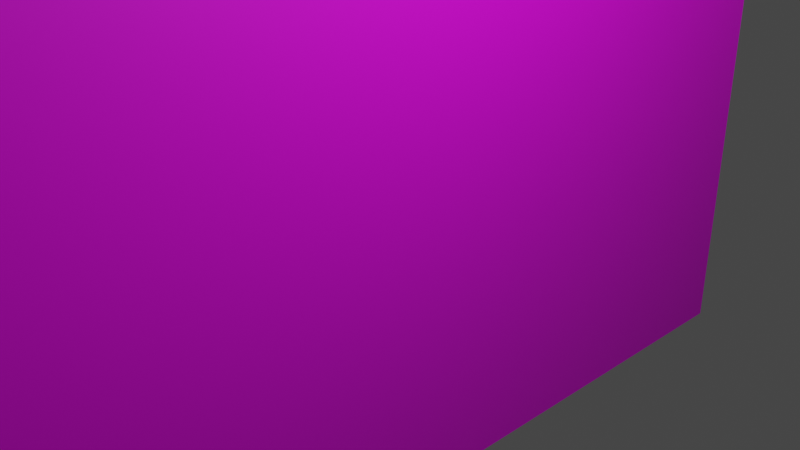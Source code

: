 # Source: poster3.blend  (saved by Blender 2.81.16; exported with 4.5.12 LTS)
import bpy
from mathutils import Matrix  # noqa: F401  (used for matrix-valued properties, if any)

bpy.ops.wm.read_factory_settings(use_empty=True)
scene = bpy.context.scene
scene.name = 'Scene'

# ---- collections
col_collection = bpy.data.collections.new('Collection'); scene.collection.children.link(col_collection)

# ---- images (referenced by path relative to the original .blend; pixels are not part of the script)
import os
ASSET_DIR = os.environ.get("B2B_ASSET_DIR", "")  # directory of the original .blend (textures are referenced by path, not embedded)
HERE = os.path.dirname(os.path.abspath(__file__))  # packed textures are extracted next to this script under _unpacked/

def load_image(name, relpath, width, height, colorspace="sRGB"):
    """Load a texture the original file referenced (path relative to the .blend, or extracted next to this script)."""
    p = next((c for c in (os.path.join(HERE, relpath), os.path.join(ASSET_DIR, relpath)) if relpath and os.path.exists(c)), "")
    if p:
        img = bpy.data.images.load(p, check_existing=True)
        img.name = name
    else:  # same state as the original file: an image datablock whose file is absent (Cycles renders it pink)
        img = bpy.data.images.new(name, width, height)
        img.source = "FILE"
        img.filepath = "//" + (relpath or name)
    img.colorspace_settings.name = colorspace
    return img
img_sadinelady_png = load_image('sadinelady.png', 'sadinelady.png', 1024, 1024, 'sRGB')

# ---- materials (node trees are filled in below, after node groups)
mat_material = bpy.data.materials.new('Material')
mat_material.alpha_threshold = 0.0
mat_material.use_transparent_shadow = False
mat_material.line_color = (0.0, 0.0, 0.0, 1.0)
mat_material_001 = bpy.data.materials.new('Material.001')
mat_material_001.use_transparent_shadow = False

# ---- material node trees
mat_material.use_nodes = True; mat_material.node_tree.nodes.clear()
_N = mat_material.node_tree.nodes; _L = mat_material.node_tree.links
n0 = _N.new('ShaderNodeOutputMaterial'); n0.name = 'Material Output'; n0.location = (300, 300)
n1 = _N.new('ShaderNodeBsdfPrincipled'); n1.name = 'Principled BSDF'; n1.location = (10, 300)
n1.distribution = 'GGX'
n1.subsurface_method = 'BURLEY'
n1.inputs[2].default_value = 0.4
n1.inputs[3].default_value = 1.45
n1.inputs[27].default_value = (0.0, 0.0, 0.0, 1.0)
n1.inputs[28].default_value = 1.0
_L.new(n1.outputs[0], n0.inputs[0])
n0.is_active_output = True
mat_material_001.use_nodes = True; mat_material_001.node_tree.nodes.clear()
_N = mat_material_001.node_tree.nodes; _L = mat_material_001.node_tree.links
n0 = _N.new('ShaderNodeOutputMaterial'); n0.name = 'Material Output'; n0.location = (300, 300)
n1 = _N.new('ShaderNodeBsdfPrincipled'); n1.name = 'Principled BSDF'; n1.location = (10, 300)
n1.distribution = 'GGX'
n1.subsurface_method = 'BURLEY'
n1.inputs[3].default_value = 1.45
n1.inputs[27].default_value = (0.0, 0.0, 0.0, 1.0)
n1.inputs[28].default_value = 1.0
n2 = _N.new('ShaderNodeTexImage'); n2.name = 'Image Texture'; n2.location = (-280, 275)
n2.image = img_sadinelady_png
_L.new(n1.outputs[0], n0.inputs[0])
_L.new(n2.outputs[0], n1.inputs[0])
n0.is_active_output = True

# ---- world
world_world = bpy.data.worlds.new('World'); scene.world = world_world
world_world.use_nodes = True; world_world.node_tree.nodes.clear()
_N = world_world.node_tree.nodes; _L = world_world.node_tree.links
n0 = _N.new('ShaderNodeOutputWorld'); n0.name = 'World Output'; n0.location = (300, 300)
n1 = _N.new('ShaderNodeBackground'); n1.name = 'Background'; n1.location = (10, 300)
n1.inputs[0].default_value = (0.05088, 0.05088, 0.05088, 1.0)
_L.new(n1.outputs[0], n0.inputs[0])
n0.is_active_output = True
world_world.color = (0.05088, 0.05088, 0.05088)
world_world.use_sun_shadow = False
world_world.sun_shadow_jitter_overblur = 0.0

# ---- cameras
cam_camera = bpy.data.cameras.new('Camera')
cam_camera.clip_end = 100.0
cam_camera.ortho_scale = 7.314

# ---- lights
light_light = bpy.data.lights.new('Light', 'POINT')
light_light.transmission_factor = 0.0
light_light.energy = 1000.0
light_light.shadow_soft_size = 0.1
light_light.shadow_maximum_resolution = 0.006
light_light.use_absolute_resolution = True

# ---- meshes
me_cube = bpy.data.meshes.new('Cube')
me_cube.from_pydata([(1.0, 1.0, 1.0), (1.0, 1.0, -1.0), (1.0, -1.0, 1.0), (1.0, -1.0, -1.0), (-1.0, 1.0, 1.0), (-1.0, 1.0, -1.0), (-1.0, -1.0, 1.0), (-1.0, -1.0, -1.0)], [], [(0, 4, 6, 2), (3, 2, 6, 7), (7, 6, 4, 5), (5, 1, 3, 7), (1, 0, 2, 3), (5, 4, 0, 1)])
me_cube.polygons.foreach_set('material_index', [0, 0, 0, 0, 1, 0])
_uv = me_cube.uv_layers.new(name='UVMap')
_uv.uv.foreach_set('vector', [0.625, 0.5, 0.875, 0.5, 0.875, 0.75, 0.625, 0.75, 0.375, 0.75, 0.625, 0.75, 0.625, 1.0, 0.375, 1.0, 0.375, 0.0, 0.625, 0.0, 0.625, 0.25, 0.375, 0.25, 0.125, 0.5, 0.375, 0.5, 0.375, 0.75, 0.125, 0.75, 0.9943, 0.008573, 0.9965, 0.9928, 0.0006477, 0.9905, 0.001844, 0.006255, 0.375, 0.25, 0.625, 0.25, 0.625, 0.5, 0.375, 0.5])
me_cube.materials.append(mat_material)
me_cube.materials.append(mat_material_001)
me_cube.use_remesh_preserve_volume = False
me_cube.use_remesh_preserve_attributes = False
me_cube.use_mirror_vertex_groups = False
me_cube.update()

# ---- objects
ob_cube = bpy.data.objects.new('Cube', me_cube)
ob_light = bpy.data.objects.new('Light', light_light)
ob_camera = bpy.data.objects.new('Camera', cam_camera)

# ---- transforms, parenting, visibility, modifiers, constraints
ob_cube.location = (0.0, 0.0, 0.0)
ob_cube.scale = (0.1384, 5.971, 3.514)
ob_cube.lock_rotations_4d = False
ob_cube.empty_display_type = 'ARROWS'
ob_cube.lineart.crease_threshold = 0.0
ob_light.location = (4.076, 1.005, 5.904)
ob_light.rotation_euler = (0.6503, 0.05522, 1.866)
ob_light.lock_rotations_4d = False
ob_light.empty_display_type = 'ARROWS'
ob_light.color = (0.0, 0.0, 0.0, 0.0)
ob_light.lineart.crease_threshold = 0.0
ob_camera.location = (7.359, -6.926, 4.958)
ob_camera.rotation_euler = (1.109, 0.0, 0.8149)
ob_camera.lock_rotations_4d = False
ob_camera.empty_display_type = 'ARROWS'
ob_camera.color = (0.0, 0.0, 0.0, 0.0)
ob_camera.display_type = 'WIRE'
ob_camera.lineart.crease_threshold = 0.0

# ---- collection membership
col_collection.objects.link(ob_cube)
col_collection.objects.link(ob_light)
col_collection.objects.link(ob_camera)

# ---- scene / render settings (as saved in the file)
scene.camera = ob_camera
scene.frame_start = 1; scene.frame_end = 250; scene.frame_set(1)
scene.render.engine = 'BLENDER_EEVEE_NEXT'
scene.cycles.use_denoising = False
scene.cycles.samples = 128
scene.cycles.sampling_pattern = 'TABULATED_SOBOL'
scene.cycles.use_adaptive_sampling = False
scene.cycles.use_light_tree = False
scene.view_settings.view_transform = 'Filmic'
bpy.context.view_layer.update()
